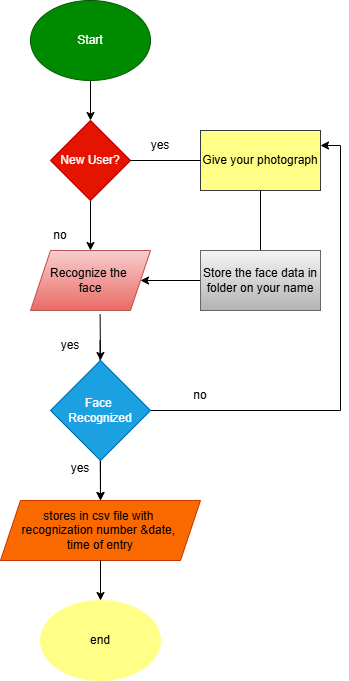

The diagram above was exported from draw.io. Its source (the exported page's mxGraphModel, read from the mxfile embedded in the PNG):
<mxGraphModel dx="1389" dy="703" grid="1" gridSize="10" guides="1" tooltips="1" connect="1" arrows="1" fold="1" page="1" pageScale="1" pageWidth="850" pageHeight="1100" math="0" shadow="0">
  <root>
    <mxCell id="0" />
    <mxCell id="1" parent="0" />
    <mxCell id="qMF3YiG8mc7Zdqs65T3F-3" edge="1" parent="1" source="qMF3YiG8mc7Zdqs65T3F-1" style="edgeStyle=orthogonalEdgeStyle;rounded=0;orthogonalLoop=1;jettySize=auto;html=1;" target="qMF3YiG8mc7Zdqs65T3F-2" value="">
      <mxGeometry relative="1" as="geometry" />
    </mxCell>
    <mxCell id="qMF3YiG8mc7Zdqs65T3F-1" parent="1" style="ellipse;whiteSpace=wrap;html=1;fillColor=#008a00;fontColor=#ffffff;strokeColor=#005700;" value="Start" vertex="1">
      <mxGeometry height="80" width="120" x="350" y="10" as="geometry" />
    </mxCell>
    <mxCell id="qMF3YiG8mc7Zdqs65T3F-5" edge="1" parent="1" source="qMF3YiG8mc7Zdqs65T3F-2" style="edgeStyle=orthogonalEdgeStyle;rounded=0;orthogonalLoop=1;jettySize=auto;html=1;" target="qMF3YiG8mc7Zdqs65T3F-4" value="">
      <mxGeometry relative="1" as="geometry" />
    </mxCell>
    <mxCell id="qMF3YiG8mc7Zdqs65T3F-2" parent="1" style="rhombus;whiteSpace=wrap;html=1;fillColor=light-dark(#E51400,#FF0000);fontColor=#ffffff;strokeColor=#B20000;fillStyle=solid;" value="New User?" vertex="1">
      <mxGeometry height="80" width="80" x="370" y="130" as="geometry" />
    </mxCell>
    <mxCell id="qMF3YiG8mc7Zdqs65T3F-4" parent="1" style="shape=parallelogram;perimeter=parallelogramPerimeter;whiteSpace=wrap;html=1;fixedSize=1;fillColor=#f8cecc;gradientColor=light-dark(#EA6B66,#99004D);strokeColor=#b85450;" value="Recognize the&amp;nbsp;&lt;div&gt;face&lt;/div&gt;" vertex="1">
      <mxGeometry height="60" width="120" x="350" y="260" as="geometry" />
    </mxCell>
    <mxCell id="qMF3YiG8mc7Zdqs65T3F-10" edge="1" parent="1" style="edgeStyle=orthogonalEdgeStyle;rounded=0;orthogonalLoop=1;jettySize=auto;html=1;" value="">
      <mxGeometry relative="1" as="geometry">
        <mxPoint x="419.5" y="350" as="sourcePoint" />
        <mxPoint x="420" y="510" as="targetPoint" />
      </mxGeometry>
    </mxCell>
    <mxCell id="qMF3YiG8mc7Zdqs65T3F-20" edge="1" parent="1" source="qMF3YiG8mc7Zdqs65T3F-6" style="edgeStyle=orthogonalEdgeStyle;rounded=0;orthogonalLoop=1;jettySize=auto;html=1;entryX=1;entryY=0.25;entryDx=0;entryDy=0;" target="qMF3YiG8mc7Zdqs65T3F-11" value="">
      <mxGeometry relative="1" as="geometry">
        <mxPoint x="550" y="420" as="targetPoint" />
      </mxGeometry>
    </mxCell>
    <mxCell id="qMF3YiG8mc7Zdqs65T3F-26" edge="1" parent="1" source="qMF3YiG8mc7Zdqs65T3F-6" style="edgeStyle=orthogonalEdgeStyle;rounded=0;orthogonalLoop=1;jettySize=auto;html=1;" target="qMF3YiG8mc7Zdqs65T3F-25" value="">
      <mxGeometry relative="1" as="geometry" />
    </mxCell>
    <mxCell id="qMF3YiG8mc7Zdqs65T3F-6" parent="1" style="rhombus;whiteSpace=wrap;html=1;fillColor=#1ba1e2;fontColor=#ffffff;strokeColor=#006EAF;" value="Face&amp;nbsp;&lt;div&gt;Recognized&lt;/div&gt;" vertex="1">
      <mxGeometry height="100" width="100" x="370" y="370" as="geometry" />
    </mxCell>
    <mxCell id="qMF3YiG8mc7Zdqs65T3F-8" edge="1" parent="1" source="qMF3YiG8mc7Zdqs65T3F-4" style="endArrow=classic;html=1;rounded=0;exitX=0.58;exitY=1.06;exitDx=0;exitDy=0;entryX=0.5;entryY=0;entryDx=0;entryDy=0;exitPerimeter=0;" target="qMF3YiG8mc7Zdqs65T3F-6" value="">
      <mxGeometry height="50" relative="1" width="50" as="geometry">
        <mxPoint x="400" y="500" as="sourcePoint" />
        <mxPoint x="450" y="450" as="targetPoint" />
      </mxGeometry>
    </mxCell>
    <mxCell id="qMF3YiG8mc7Zdqs65T3F-11" parent="1" style="whiteSpace=wrap;html=1;fillColor=light-dark(#FFFF88,#FFFF99);strokeColor=#36393d;fontColor=light-dark(#000000,#000000);" value="Give your photograph" vertex="1">
      <mxGeometry height="60" width="120" x="520" y="140" as="geometry" />
    </mxCell>
    <mxCell id="qMF3YiG8mc7Zdqs65T3F-13" edge="1" parent="1" source="qMF3YiG8mc7Zdqs65T3F-2" style="endArrow=none;html=1;rounded=0;exitX=1;exitY=0.5;exitDx=0;exitDy=0;entryX=0;entryY=0.5;entryDx=0;entryDy=0;" target="qMF3YiG8mc7Zdqs65T3F-11" value="">
      <mxGeometry height="50" relative="1" width="50" as="geometry">
        <mxPoint x="400" y="390" as="sourcePoint" />
        <mxPoint x="450" y="340" as="targetPoint" />
      </mxGeometry>
    </mxCell>
    <mxCell id="qMF3YiG8mc7Zdqs65T3F-14" edge="1" parent="1" source="qMF3YiG8mc7Zdqs65T3F-11" style="endArrow=none;html=1;rounded=0;exitX=0.5;exitY=1;exitDx=0;exitDy=0;" target="qMF3YiG8mc7Zdqs65T3F-15" value="">
      <mxGeometry height="50" relative="1" width="50" as="geometry">
        <mxPoint x="400" y="390" as="sourcePoint" />
        <mxPoint x="580" y="280" as="targetPoint" />
      </mxGeometry>
    </mxCell>
    <mxCell id="qMF3YiG8mc7Zdqs65T3F-16" edge="1" parent="1" source="qMF3YiG8mc7Zdqs65T3F-15" style="edgeStyle=orthogonalEdgeStyle;rounded=0;orthogonalLoop=1;jettySize=auto;html=1;" target="qMF3YiG8mc7Zdqs65T3F-4" value="">
      <mxGeometry relative="1" as="geometry" />
    </mxCell>
    <mxCell id="qMF3YiG8mc7Zdqs65T3F-15" parent="1" style="rounded=0;whiteSpace=wrap;html=1;fillColor=#f5f5f5;strokeColor=#666666;gradientColor=#b3b3b3;" value="Store the face data in folder on your name" vertex="1">
      <mxGeometry height="60" width="120" x="520" y="260" as="geometry" />
    </mxCell>
    <mxCell id="qMF3YiG8mc7Zdqs65T3F-21" parent="1" style="text;html=1;whiteSpace=wrap;strokeColor=none;fillColor=none;align=center;verticalAlign=middle;rounded=0;" value="yes" vertex="1">
      <mxGeometry height="30" width="60" x="450" y="140" as="geometry" />
    </mxCell>
    <mxCell id="qMF3YiG8mc7Zdqs65T3F-22" parent="1" style="text;html=1;whiteSpace=wrap;strokeColor=none;fillColor=none;align=center;verticalAlign=middle;rounded=0;" value="no" vertex="1">
      <mxGeometry height="30" width="60" x="490" y="390" as="geometry" />
    </mxCell>
    <mxCell id="qMF3YiG8mc7Zdqs65T3F-23" parent="1" style="text;html=1;whiteSpace=wrap;strokeColor=none;fillColor=none;align=center;verticalAlign=middle;rounded=0;" value="no" vertex="1">
      <mxGeometry height="30" width="60" x="350" y="230" as="geometry" />
    </mxCell>
    <mxCell id="qMF3YiG8mc7Zdqs65T3F-24" parent="1" style="text;html=1;whiteSpace=wrap;strokeColor=none;fillColor=none;align=center;verticalAlign=middle;rounded=0;" value="yes" vertex="1">
      <mxGeometry height="30" width="60" x="360" y="340" as="geometry" />
    </mxCell>
    <mxCell id="qMF3YiG8mc7Zdqs65T3F-25" parent="1" style="shape=parallelogram;perimeter=parallelogramPerimeter;whiteSpace=wrap;html=1;fixedSize=1;fillColor=#fa6800;fontColor=#000000;strokeColor=#C73500;" value="stores in csv file with&amp;nbsp;&lt;div&gt;recognization number &amp;amp;date,&amp;nbsp;&lt;/div&gt;&lt;div&gt;time of entry&lt;/div&gt;" vertex="1">
      <mxGeometry height="60" width="200" x="320" y="510" as="geometry" />
    </mxCell>
    <mxCell id="qMF3YiG8mc7Zdqs65T3F-30" edge="1" parent="1" source="qMF3YiG8mc7Zdqs65T3F-25" style="edgeStyle=orthogonalEdgeStyle;rounded=0;orthogonalLoop=1;jettySize=auto;html=1;" target="qMF3YiG8mc7Zdqs65T3F-29" value="">
      <mxGeometry relative="1" as="geometry">
        <mxPoint x="420" y="570" as="sourcePoint" />
        <mxPoint x="420" y="650" as="targetPoint" />
      </mxGeometry>
    </mxCell>
    <mxCell id="qMF3YiG8mc7Zdqs65T3F-29" parent="1" style="ellipse;whiteSpace=wrap;html=1;fillColor=light-dark(#FFFF88,#FFFF99);strokeColor=light-dark(#FFFF88,#FFFF99);fontColor=light-dark(#000000,#000000);" value="end" vertex="1">
      <mxGeometry height="80" width="120" x="360" y="610" as="geometry" />
    </mxCell>
    <mxCell id="qMF3YiG8mc7Zdqs65T3F-31" parent="1" style="text;html=1;whiteSpace=wrap;strokeColor=none;fillColor=none;align=center;verticalAlign=middle;rounded=0;" value="yes&lt;div&gt;&lt;br&gt;&lt;/div&gt;" vertex="1">
      <mxGeometry height="30" width="60" x="370" y="470" as="geometry" />
    </mxCell>
  </root>
</mxGraphModel>